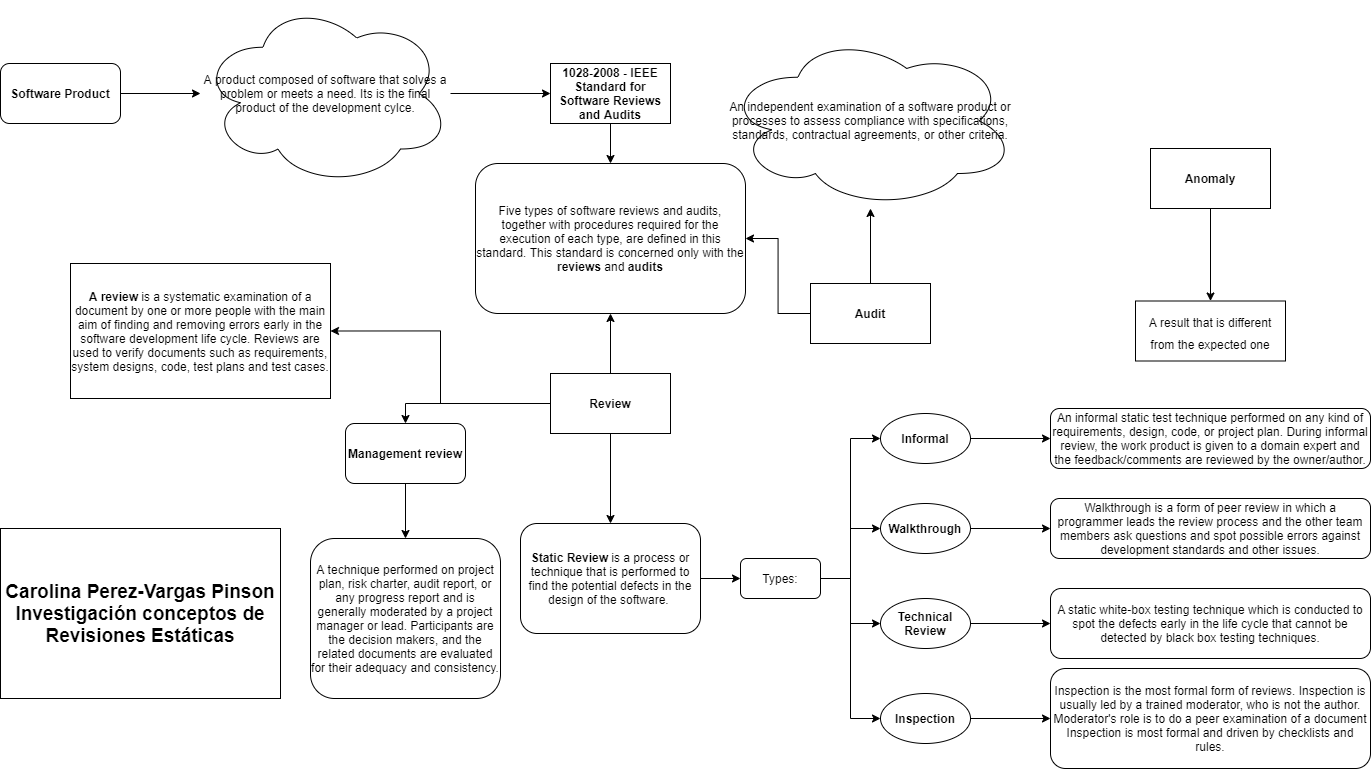

The diagram above was exported from draw.io. Its source (the exported page's mxGraphModel, read from the mxfile embedded in the PNG):
<mxGraphModel dx="2333" dy="1801" grid="1" gridSize="10" guides="1" tooltips="1" connect="1" arrows="1" fold="1" page="1" pageScale="1" pageWidth="850" pageHeight="1100" math="0" shadow="0">
  <root>
    <mxCell id="0" />
    <mxCell id="1" parent="0" />
    <mxCell id="rYJeLVC-GxUI200B-7fW-9" value="An independent examination of a software product or processes to assess compliance with specifications, standards, contractual agreements, or other criteria." style="ellipse;shape=cloud;whiteSpace=wrap;html=1;" vertex="1" parent="1">
      <mxGeometry x="355" y="10" width="290" height="175" as="geometry" />
    </mxCell>
    <mxCell id="rYJeLVC-GxUI200B-7fW-13" value="" style="edgeStyle=orthogonalEdgeStyle;rounded=0;orthogonalLoop=1;jettySize=auto;html=1;entryX=0;entryY=0.5;entryDx=0;entryDy=0;" edge="1" parent="1" source="rYJeLVC-GxUI200B-7fW-10" target="rYJeLVC-GxUI200B-7fW-47">
      <mxGeometry relative="1" as="geometry">
        <mxPoint x="130" y="305" as="targetPoint" />
      </mxGeometry>
    </mxCell>
    <mxCell id="rYJeLVC-GxUI200B-7fW-10" value="A product composed of software that solves a problem or meets a need. Its is the final product of the development cylce." style="ellipse;shape=cloud;whiteSpace=wrap;html=1;" vertex="1" parent="1">
      <mxGeometry x="-170" y="-22.5" width="250" height="185" as="geometry" />
    </mxCell>
    <mxCell id="rYJeLVC-GxUI200B-7fW-65" style="edgeStyle=orthogonalEdgeStyle;rounded=0;orthogonalLoop=1;jettySize=auto;html=1;entryX=0.5;entryY=0;entryDx=0;entryDy=0;fontSize=12;" edge="1" parent="1" source="rYJeLVC-GxUI200B-7fW-12" target="rYJeLVC-GxUI200B-7fW-57">
      <mxGeometry relative="1" as="geometry" />
    </mxCell>
    <mxCell id="rYJeLVC-GxUI200B-7fW-12" value="Anomaly" style="rounded=0;whiteSpace=wrap;html=1;fontStyle=1" vertex="1" parent="1">
      <mxGeometry x="780" y="125" width="120" height="60" as="geometry" />
    </mxCell>
    <mxCell id="rYJeLVC-GxUI200B-7fW-18" style="edgeStyle=orthogonalEdgeStyle;rounded=0;orthogonalLoop=1;jettySize=auto;html=1;entryX=0.5;entryY=0;entryDx=0;entryDy=0;" edge="1" parent="1" source="rYJeLVC-GxUI200B-7fW-14" target="rYJeLVC-GxUI200B-7fW-39">
      <mxGeometry relative="1" as="geometry" />
    </mxCell>
    <mxCell id="rYJeLVC-GxUI200B-7fW-42" style="edgeStyle=orthogonalEdgeStyle;rounded=0;orthogonalLoop=1;jettySize=auto;html=1;entryX=1;entryY=0.5;entryDx=0;entryDy=0;" edge="1" parent="1" source="rYJeLVC-GxUI200B-7fW-14" target="rYJeLVC-GxUI200B-7fW-59">
      <mxGeometry relative="1" as="geometry">
        <mxPoint x="-20" y="277.5" as="targetPoint" />
      </mxGeometry>
    </mxCell>
    <mxCell id="rYJeLVC-GxUI200B-7fW-46" style="edgeStyle=orthogonalEdgeStyle;rounded=0;orthogonalLoop=1;jettySize=auto;html=1;entryX=0.5;entryY=0;entryDx=0;entryDy=0;" edge="1" parent="1" source="rYJeLVC-GxUI200B-7fW-14" target="rYJeLVC-GxUI200B-7fW-44">
      <mxGeometry relative="1" as="geometry" />
    </mxCell>
    <mxCell id="rYJeLVC-GxUI200B-7fW-53" style="edgeStyle=orthogonalEdgeStyle;rounded=0;orthogonalLoop=1;jettySize=auto;html=1;entryX=0.5;entryY=1;entryDx=0;entryDy=0;fontSize=19;" edge="1" parent="1" source="rYJeLVC-GxUI200B-7fW-14" target="rYJeLVC-GxUI200B-7fW-48">
      <mxGeometry relative="1" as="geometry" />
    </mxCell>
    <mxCell id="rYJeLVC-GxUI200B-7fW-14" value="Review" style="rounded=0;whiteSpace=wrap;html=1;fontStyle=1" vertex="1" parent="1">
      <mxGeometry x="180" y="350" width="120" height="60" as="geometry" />
    </mxCell>
    <mxCell id="rYJeLVC-GxUI200B-7fW-35" style="edgeStyle=orthogonalEdgeStyle;rounded=0;orthogonalLoop=1;jettySize=auto;html=1;entryX=0;entryY=0.5;entryDx=0;entryDy=0;" edge="1" parent="1" source="rYJeLVC-GxUI200B-7fW-17" target="rYJeLVC-GxUI200B-7fW-19">
      <mxGeometry relative="1" as="geometry" />
    </mxCell>
    <mxCell id="rYJeLVC-GxUI200B-7fW-36" style="edgeStyle=orthogonalEdgeStyle;rounded=0;orthogonalLoop=1;jettySize=auto;html=1;entryX=0;entryY=0.5;entryDx=0;entryDy=0;" edge="1" parent="1" source="rYJeLVC-GxUI200B-7fW-17" target="rYJeLVC-GxUI200B-7fW-20">
      <mxGeometry relative="1" as="geometry" />
    </mxCell>
    <mxCell id="rYJeLVC-GxUI200B-7fW-37" style="edgeStyle=orthogonalEdgeStyle;rounded=0;orthogonalLoop=1;jettySize=auto;html=1;entryX=0;entryY=0.5;entryDx=0;entryDy=0;" edge="1" parent="1" source="rYJeLVC-GxUI200B-7fW-17" target="rYJeLVC-GxUI200B-7fW-21">
      <mxGeometry relative="1" as="geometry" />
    </mxCell>
    <mxCell id="rYJeLVC-GxUI200B-7fW-38" style="edgeStyle=orthogonalEdgeStyle;rounded=0;orthogonalLoop=1;jettySize=auto;html=1;entryX=0;entryY=0.5;entryDx=0;entryDy=0;" edge="1" parent="1" source="rYJeLVC-GxUI200B-7fW-17" target="rYJeLVC-GxUI200B-7fW-22">
      <mxGeometry relative="1" as="geometry" />
    </mxCell>
    <mxCell id="rYJeLVC-GxUI200B-7fW-17" value="Types:" style="rounded=1;whiteSpace=wrap;html=1;" vertex="1" parent="1">
      <mxGeometry x="370" y="535" width="80" height="40" as="geometry" />
    </mxCell>
    <mxCell id="rYJeLVC-GxUI200B-7fW-63" style="edgeStyle=orthogonalEdgeStyle;rounded=0;orthogonalLoop=1;jettySize=auto;html=1;fontSize=12;" edge="1" parent="1" source="rYJeLVC-GxUI200B-7fW-19" target="rYJeLVC-GxUI200B-7fW-60">
      <mxGeometry relative="1" as="geometry" />
    </mxCell>
    <mxCell id="rYJeLVC-GxUI200B-7fW-19" value="Informal" style="ellipse;whiteSpace=wrap;html=1;fontStyle=1" vertex="1" parent="1">
      <mxGeometry x="510" y="390" width="90" height="50" as="geometry" />
    </mxCell>
    <mxCell id="rYJeLVC-GxUI200B-7fW-32" style="edgeStyle=orthogonalEdgeStyle;rounded=0;orthogonalLoop=1;jettySize=auto;html=1;entryX=0;entryY=0.5;entryDx=0;entryDy=0;" edge="1" parent="1" source="rYJeLVC-GxUI200B-7fW-20" target="rYJeLVC-GxUI200B-7fW-31">
      <mxGeometry relative="1" as="geometry" />
    </mxCell>
    <mxCell id="rYJeLVC-GxUI200B-7fW-20" value="Walkthrough" style="ellipse;whiteSpace=wrap;html=1;fontStyle=1" vertex="1" parent="1">
      <mxGeometry x="510" y="480" width="90" height="50" as="geometry" />
    </mxCell>
    <mxCell id="rYJeLVC-GxUI200B-7fW-28" value="" style="edgeStyle=orthogonalEdgeStyle;rounded=0;orthogonalLoop=1;jettySize=auto;html=1;" edge="1" parent="1" source="rYJeLVC-GxUI200B-7fW-21" target="rYJeLVC-GxUI200B-7fW-26">
      <mxGeometry relative="1" as="geometry" />
    </mxCell>
    <mxCell id="rYJeLVC-GxUI200B-7fW-21" value="Technical Review" style="ellipse;whiteSpace=wrap;html=1;fontStyle=1" vertex="1" parent="1">
      <mxGeometry x="510" y="575" width="90" height="50" as="geometry" />
    </mxCell>
    <mxCell id="rYJeLVC-GxUI200B-7fW-30" style="edgeStyle=orthogonalEdgeStyle;rounded=0;orthogonalLoop=1;jettySize=auto;html=1;entryX=0;entryY=0.5;entryDx=0;entryDy=0;" edge="1" parent="1" source="rYJeLVC-GxUI200B-7fW-22" target="rYJeLVC-GxUI200B-7fW-29">
      <mxGeometry relative="1" as="geometry" />
    </mxCell>
    <mxCell id="rYJeLVC-GxUI200B-7fW-22" value="Inspection" style="ellipse;whiteSpace=wrap;html=1;fontStyle=1" vertex="1" parent="1">
      <mxGeometry x="510" y="670" width="90" height="50" as="geometry" />
    </mxCell>
    <mxCell id="rYJeLVC-GxUI200B-7fW-26" value="&lt;span&gt;A&amp;nbsp;static white-box testing technique which is conducted to spot the defects early in the life cycle that cannot be detected by black box testing techniques.&lt;/span&gt;" style="rounded=1;whiteSpace=wrap;html=1;" vertex="1" parent="1">
      <mxGeometry x="680" y="565" width="320" height="70" as="geometry" />
    </mxCell>
    <mxCell id="rYJeLVC-GxUI200B-7fW-29" value="&lt;span&gt;Inspection is the most formal form of reviews.&amp;nbsp;&lt;/span&gt;&lt;span&gt;Inspection is usually led by a trained moderator, who is not the author. Moderator's role is to do a peer examination of a document Inspection is most formal and driven by checklists and rules.&lt;/span&gt;" style="rounded=1;whiteSpace=wrap;html=1;" vertex="1" parent="1">
      <mxGeometry x="680" y="645" width="320" height="100" as="geometry" />
    </mxCell>
    <mxCell id="rYJeLVC-GxUI200B-7fW-31" value="&lt;span&gt;Walkthrough is a form of peer review in which a programmer leads the review process and the other team members ask questions and spot possible errors against development standards and other issues.&lt;/span&gt;" style="rounded=1;whiteSpace=wrap;html=1;" vertex="1" parent="1">
      <mxGeometry x="680" y="475" width="320" height="60" as="geometry" />
    </mxCell>
    <mxCell id="rYJeLVC-GxUI200B-7fW-34" style="edgeStyle=orthogonalEdgeStyle;rounded=0;orthogonalLoop=1;jettySize=auto;html=1;" edge="1" parent="1" source="rYJeLVC-GxUI200B-7fW-33" target="rYJeLVC-GxUI200B-7fW-10">
      <mxGeometry relative="1" as="geometry" />
    </mxCell>
    <mxCell id="rYJeLVC-GxUI200B-7fW-33" value="Software Product" style="rounded=1;whiteSpace=wrap;html=1;fontStyle=1" vertex="1" parent="1">
      <mxGeometry x="-370" y="40" width="120" height="60" as="geometry" />
    </mxCell>
    <mxCell id="rYJeLVC-GxUI200B-7fW-40" style="edgeStyle=orthogonalEdgeStyle;rounded=0;orthogonalLoop=1;jettySize=auto;html=1;entryX=0;entryY=0.5;entryDx=0;entryDy=0;" edge="1" parent="1" source="rYJeLVC-GxUI200B-7fW-39" target="rYJeLVC-GxUI200B-7fW-17">
      <mxGeometry relative="1" as="geometry" />
    </mxCell>
    <mxCell id="rYJeLVC-GxUI200B-7fW-39" value="&lt;b&gt;Static Review &lt;/b&gt;is a process or technique that is performed to find the potential defects in the design of the software.&amp;nbsp;" style="rounded=1;whiteSpace=wrap;html=1;" vertex="1" parent="1">
      <mxGeometry x="150" y="500" width="180" height="110" as="geometry" />
    </mxCell>
    <mxCell id="rYJeLVC-GxUI200B-7fW-43" value="A technique performed on project plan, risk charter, audit report, or any progress report and is generally moderated by a project manager or lead. Participants are the decision makers, and the related documents are evaluated for their adequacy and consistency." style="rounded=1;whiteSpace=wrap;html=1;" vertex="1" parent="1">
      <mxGeometry x="-60" y="515" width="190" height="160" as="geometry" />
    </mxCell>
    <mxCell id="rYJeLVC-GxUI200B-7fW-45" value="" style="edgeStyle=orthogonalEdgeStyle;rounded=0;orthogonalLoop=1;jettySize=auto;html=1;" edge="1" parent="1" source="rYJeLVC-GxUI200B-7fW-44" target="rYJeLVC-GxUI200B-7fW-43">
      <mxGeometry relative="1" as="geometry" />
    </mxCell>
    <mxCell id="rYJeLVC-GxUI200B-7fW-44" value="Management review" style="rounded=1;whiteSpace=wrap;html=1;fontStyle=1" vertex="1" parent="1">
      <mxGeometry x="-25" y="400" width="120" height="60" as="geometry" />
    </mxCell>
    <mxCell id="rYJeLVC-GxUI200B-7fW-49" style="edgeStyle=orthogonalEdgeStyle;rounded=0;orthogonalLoop=1;jettySize=auto;html=1;" edge="1" parent="1" source="rYJeLVC-GxUI200B-7fW-47" target="rYJeLVC-GxUI200B-7fW-48">
      <mxGeometry relative="1" as="geometry" />
    </mxCell>
    <mxCell id="rYJeLVC-GxUI200B-7fW-47" value="1028-2008 - IEEE Standard for Software Reviews and Audits" style="rounded=0;whiteSpace=wrap;html=1;fontStyle=1" vertex="1" parent="1">
      <mxGeometry x="180" y="40" width="120" height="60" as="geometry" />
    </mxCell>
    <mxCell id="rYJeLVC-GxUI200B-7fW-48" value="Five types of software reviews and audits, together with procedures required for the execution of each type, are defined in this standard. This standard is concerned only with the &lt;b&gt;reviews &lt;/b&gt;and &lt;b&gt;audits&lt;/b&gt;" style="rounded=1;whiteSpace=wrap;html=1;" vertex="1" parent="1">
      <mxGeometry x="105" y="140" width="270" height="150" as="geometry" />
    </mxCell>
    <mxCell id="rYJeLVC-GxUI200B-7fW-50" value="Carolina Perez-Vargas Pinson&lt;br style=&quot;font-size: 19px;&quot;&gt;Investigación conceptos de Revisiones Estáticas" style="rounded=0;whiteSpace=wrap;html=1;fontSize=19;fontStyle=1" vertex="1" parent="1">
      <mxGeometry x="-370" y="505" width="280" height="170" as="geometry" />
    </mxCell>
    <mxCell id="rYJeLVC-GxUI200B-7fW-52" style="edgeStyle=orthogonalEdgeStyle;rounded=0;orthogonalLoop=1;jettySize=auto;html=1;entryX=1;entryY=0.5;entryDx=0;entryDy=0;fontSize=19;" edge="1" parent="1" source="rYJeLVC-GxUI200B-7fW-51" target="rYJeLVC-GxUI200B-7fW-48">
      <mxGeometry relative="1" as="geometry" />
    </mxCell>
    <mxCell id="rYJeLVC-GxUI200B-7fW-54" style="edgeStyle=orthogonalEdgeStyle;rounded=0;orthogonalLoop=1;jettySize=auto;html=1;fontSize=19;" edge="1" parent="1" source="rYJeLVC-GxUI200B-7fW-51" target="rYJeLVC-GxUI200B-7fW-9">
      <mxGeometry relative="1" as="geometry" />
    </mxCell>
    <mxCell id="rYJeLVC-GxUI200B-7fW-51" value="Audit" style="rounded=0;whiteSpace=wrap;html=1;fontStyle=1" vertex="1" parent="1">
      <mxGeometry x="440" y="260" width="120" height="60" as="geometry" />
    </mxCell>
    <mxCell id="rYJeLVC-GxUI200B-7fW-57" value="&lt;span style=&quot;font-size: 12px&quot;&gt;A result that is different from the expected one&lt;/span&gt;" style="rounded=0;whiteSpace=wrap;html=1;fontSize=19;" vertex="1" parent="1">
      <mxGeometry x="765" y="277.5" width="150" height="60" as="geometry" />
    </mxCell>
    <mxCell id="rYJeLVC-GxUI200B-7fW-59" value="&lt;b style=&quot;font-size: 12px;&quot;&gt;A review &lt;/b&gt;is a systematic examination of a document by one or more people with the main aim of finding and removing errors early in the software development life cycle. Reviews are used to verify documents such as requirements, system designs, code, test plans and test cases." style="rounded=0;whiteSpace=wrap;html=1;fontSize=12;" vertex="1" parent="1">
      <mxGeometry x="-300" y="240" width="260" height="135" as="geometry" />
    </mxCell>
    <mxCell id="rYJeLVC-GxUI200B-7fW-60" value="An informal static test technique performed on any kind of requirements, design, code, or project plan. During informal review, the work product is given to a domain expert and the feedback/comments are reviewed by the owner/author." style="rounded=1;whiteSpace=wrap;html=1;fontSize=12;" vertex="1" parent="1">
      <mxGeometry x="680" y="385" width="320" height="60" as="geometry" />
    </mxCell>
  </root>
</mxGraphModel>